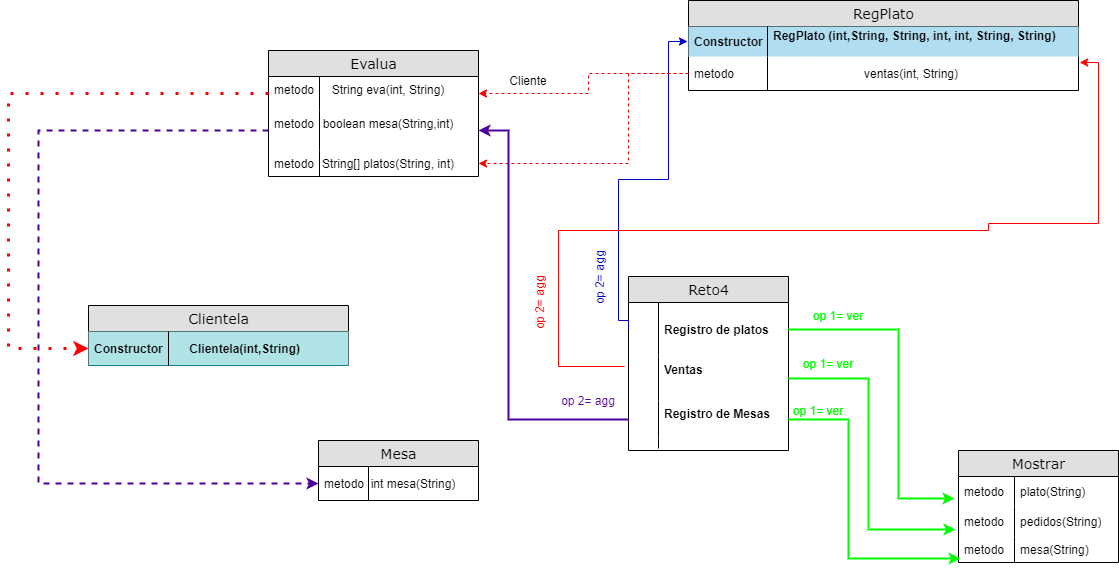

The diagram above was exported from draw.io. Its source (the exported page's mxGraphModel, read from the mxfile embedded in the PNG):
<mxGraphModel dx="2547" dy="750" grid="1" gridSize="10" guides="1" tooltips="1" connect="1" arrows="1" fold="1" page="1" pageScale="1" pageWidth="1100" pageHeight="850" background="#ffffff" math="0" shadow="0">
  <root>
    <mxCell id="0" />
    <mxCell id="1" parent="0" />
    <mxCell id="2e49270ec7c68f3f-1" value="RegPlato" style="swimlane;html=1;fontStyle=0;childLayout=stackLayout;horizontal=1;startSize=26;fillColor=#e0e0e0;horizontalStack=0;resizeParent=1;resizeLast=0;collapsible=1;marginBottom=0;swimlaneFillColor=#ffffff;align=center;rounded=0;shadow=0;comic=0;labelBackgroundColor=none;strokeWidth=1;fontFamily=Verdana;fontSize=14" parent="1" vertex="1">
      <mxGeometry x="260" y="110" width="390" height="90" as="geometry" />
    </mxCell>
    <mxCell id="2e49270ec7c68f3f-2" value="&lt;div&gt;&amp;nbsp; RegPlato (int,String, String, int, int, String, String)&lt;/div&gt;&lt;div&gt;&lt;br&gt;&lt;/div&gt;" style="shape=partialRectangle;top=0;left=0;right=0;bottom=0;html=1;align=center;verticalAlign=middle;spacingLeft=60;spacingRight=4;whiteSpace=wrap;overflow=hidden;rotatable=0;points=[[0,0.5],[1,0.5]];portConstraint=eastwest;dropTarget=0;fontStyle=1;perimeterSpacing=1;fillColor=#b1ddf0;shadow=0;sketch=0;strokeColor=none;" parent="2e49270ec7c68f3f-1" vertex="1">
      <mxGeometry y="26" width="390" height="30" as="geometry" />
    </mxCell>
    <mxCell id="2e49270ec7c68f3f-3" value="Constructor" style="shape=partialRectangle;fontStyle=1;top=0;left=0;bottom=0;html=1;fillColor=none;align=left;verticalAlign=middle;spacingLeft=4;spacingRight=4;whiteSpace=wrap;overflow=hidden;rotatable=0;points=[];portConstraint=eastwest;part=1;" parent="2e49270ec7c68f3f-2" vertex="1" connectable="0">
      <mxGeometry width="79" height="30" as="geometry" />
    </mxCell>
    <mxCell id="2e49270ec7c68f3f-4" value="ventas(int, String)" style="shape=partialRectangle;top=0;left=0;right=0;bottom=1;html=1;align=center;verticalAlign=middle;fillColor=none;spacingLeft=60;spacingRight=4;whiteSpace=wrap;overflow=hidden;rotatable=0;points=[[0,0.5],[1,0.5]];portConstraint=eastwest;dropTarget=0;fontStyle=0;strokeColor=none;" parent="2e49270ec7c68f3f-1" vertex="1">
      <mxGeometry y="56" width="390" height="34" as="geometry" />
    </mxCell>
    <mxCell id="2e49270ec7c68f3f-5" value="metodo" style="shape=partialRectangle;fontStyle=0;top=0;left=0;bottom=0;html=1;fillColor=none;align=left;verticalAlign=middle;spacingLeft=4;spacingRight=4;whiteSpace=wrap;overflow=hidden;rotatable=0;points=[];portConstraint=eastwest;part=1;" parent="2e49270ec7c68f3f-4" vertex="1" connectable="0">
      <mxGeometry width="79" height="34" as="geometry" />
    </mxCell>
    <mxCell id="2e49270ec7c68f3f-8" value="Mesa" style="swimlane;html=1;fontStyle=0;childLayout=stackLayout;horizontal=1;startSize=26;fillColor=#e0e0e0;horizontalStack=0;resizeParent=1;resizeLast=0;collapsible=1;marginBottom=0;swimlaneFillColor=#ffffff;align=center;rounded=0;shadow=0;comic=0;labelBackgroundColor=none;strokeWidth=1;fontFamily=Verdana;fontSize=14;swimlaneLine=1;" parent="1" vertex="1">
      <mxGeometry x="-110" y="550" width="160" height="60" as="geometry" />
    </mxCell>
    <mxCell id="2e49270ec7c68f3f-9" value="int mesa(String)" style="shape=partialRectangle;top=0;left=0;right=0;bottom=1;html=1;align=center;verticalAlign=middle;fillColor=none;spacingLeft=34;spacingRight=4;whiteSpace=wrap;overflow=hidden;rotatable=0;points=[[0,0.5],[1,0.5]];portConstraint=eastwest;dropTarget=0;fontStyle=0;" parent="2e49270ec7c68f3f-8" vertex="1">
      <mxGeometry y="26" width="160" height="34" as="geometry" />
    </mxCell>
    <mxCell id="2e49270ec7c68f3f-10" value="metodo" style="shape=partialRectangle;top=0;left=0;bottom=0;html=1;fillColor=none;align=left;verticalAlign=middle;spacingLeft=4;spacingRight=4;whiteSpace=wrap;overflow=hidden;rotatable=0;points=[];portConstraint=eastwest;part=1;" parent="2e49270ec7c68f3f-9" vertex="1" connectable="0">
      <mxGeometry width="50" height="34" as="geometry" />
    </mxCell>
    <mxCell id="2e49270ec7c68f3f-19" value="Evalua" style="swimlane;html=1;fontStyle=0;childLayout=stackLayout;horizontal=1;startSize=26;fillColor=#e0e0e0;horizontalStack=0;resizeParent=1;resizeLast=0;collapsible=1;marginBottom=0;swimlaneFillColor=#ffffff;align=center;rounded=0;shadow=0;comic=0;labelBackgroundColor=none;strokeWidth=1;fontFamily=Verdana;fontSize=14" parent="1" vertex="1">
      <mxGeometry x="-160" y="160" width="210" height="126" as="geometry" />
    </mxCell>
    <mxCell id="2e49270ec7c68f3f-22" value="String eva(int, String)" style="shape=partialRectangle;top=0;left=0;right=0;bottom=0;html=1;align=center;verticalAlign=top;fillColor=none;spacingLeft=34;spacingRight=4;whiteSpace=wrap;overflow=hidden;rotatable=0;points=[[0,0.5],[1,0.5]];portConstraint=eastwest;dropTarget=0;strokeColor=none;" parent="2e49270ec7c68f3f-19" vertex="1">
      <mxGeometry y="26" width="210" height="34" as="geometry" />
    </mxCell>
    <mxCell id="2e49270ec7c68f3f-23" value="metodo" style="shape=partialRectangle;top=0;left=0;bottom=0;html=1;fillColor=none;align=left;verticalAlign=top;spacingLeft=4;spacingRight=4;whiteSpace=wrap;overflow=hidden;rotatable=0;points=[];portConstraint=eastwest;part=1;" parent="2e49270ec7c68f3f-22" vertex="1" connectable="0">
      <mxGeometry width="51" height="34" as="geometry" />
    </mxCell>
    <mxCell id="2e49270ec7c68f3f-24" value="boolean mesa(String,int)" style="shape=partialRectangle;top=0;left=0;right=0;bottom=0;html=1;align=center;verticalAlign=top;fillColor=none;spacingLeft=34;spacingRight=4;whiteSpace=wrap;overflow=hidden;rotatable=0;points=[[0,0.5],[1,0.5]];portConstraint=eastwest;dropTarget=0;" parent="2e49270ec7c68f3f-19" vertex="1">
      <mxGeometry y="60" width="210" height="40" as="geometry" />
    </mxCell>
    <mxCell id="2e49270ec7c68f3f-25" value="metodo" style="shape=partialRectangle;top=0;left=0;bottom=0;html=1;fillColor=none;align=left;verticalAlign=top;spacingLeft=4;spacingRight=4;whiteSpace=wrap;overflow=hidden;rotatable=0;points=[];portConstraint=eastwest;part=1;" parent="2e49270ec7c68f3f-24" vertex="1" connectable="0">
      <mxGeometry width="51" height="40" as="geometry" />
    </mxCell>
    <mxCell id="2e49270ec7c68f3f-26" value="String[] platos(String, int)" style="shape=partialRectangle;top=0;left=0;right=0;bottom=0;html=1;align=center;verticalAlign=top;fillColor=none;spacingLeft=34;spacingRight=4;whiteSpace=wrap;overflow=hidden;rotatable=0;points=[[0,0.5],[1,0.5]];portConstraint=eastwest;dropTarget=0;" parent="2e49270ec7c68f3f-19" vertex="1">
      <mxGeometry y="100" width="210" height="26" as="geometry" />
    </mxCell>
    <mxCell id="2e49270ec7c68f3f-27" value="metodo" style="shape=partialRectangle;top=0;left=0;bottom=0;html=1;fillColor=none;align=left;verticalAlign=top;spacingLeft=4;spacingRight=4;whiteSpace=wrap;overflow=hidden;rotatable=0;points=[];portConstraint=eastwest;part=1;" parent="2e49270ec7c68f3f-26" vertex="1" connectable="0">
      <mxGeometry width="51" height="26" as="geometry" />
    </mxCell>
    <mxCell id="2e49270ec7c68f3f-30" value="Clientela" style="swimlane;html=1;fontStyle=0;childLayout=stackLayout;horizontal=1;startSize=26;fillColor=#e0e0e0;horizontalStack=0;resizeParent=1;resizeLast=0;collapsible=1;marginBottom=0;swimlaneFillColor=#ffffff;align=center;rounded=0;shadow=0;comic=0;labelBackgroundColor=none;strokeWidth=1;fontFamily=Verdana;fontSize=14" parent="1" vertex="1">
      <mxGeometry x="-340" y="415" width="260" height="60" as="geometry" />
    </mxCell>
    <mxCell id="2e49270ec7c68f3f-31" value="&amp;nbsp; &amp;nbsp; &amp;nbsp; &amp;nbsp;Clientela(int,String)" style="shape=partialRectangle;top=0;left=0;right=0;bottom=1;html=1;align=center;verticalAlign=middle;fillColor=#b0e3e6;spacingLeft=34;spacingRight=4;whiteSpace=wrap;overflow=hidden;rotatable=0;points=[[0,0.5],[1,0.5]];portConstraint=eastwest;dropTarget=0;fontStyle=1;strokeColor=#0e8088;" parent="2e49270ec7c68f3f-30" vertex="1">
      <mxGeometry y="26" width="260" height="34" as="geometry" />
    </mxCell>
    <mxCell id="2e49270ec7c68f3f-32" value="Constructor" style="shape=partialRectangle;top=0;left=0;bottom=0;html=1;fillColor=none;align=left;verticalAlign=middle;spacingLeft=4;spacingRight=4;whiteSpace=wrap;overflow=hidden;rotatable=0;points=[];portConstraint=eastwest;part=1;fontStyle=1" parent="2e49270ec7c68f3f-31" vertex="1" connectable="0">
      <mxGeometry width="80" height="34" as="geometry" />
    </mxCell>
    <mxCell id="2e49270ec7c68f3f-48" value="Mostrar" style="swimlane;html=1;fontStyle=0;childLayout=stackLayout;horizontal=1;startSize=26;fillColor=#e0e0e0;horizontalStack=0;resizeParent=1;resizeLast=0;collapsible=1;marginBottom=0;swimlaneFillColor=#ffffff;align=center;rounded=0;shadow=0;comic=0;labelBackgroundColor=none;strokeWidth=1;fontFamily=Verdana;fontSize=14" parent="1" vertex="1">
      <mxGeometry x="530" y="560" width="160" height="112" as="geometry" />
    </mxCell>
    <mxCell id="2e49270ec7c68f3f-49" value="plato(String)" style="shape=partialRectangle;top=0;left=0;right=0;bottom=0;html=1;align=left;verticalAlign=middle;fillColor=none;spacingLeft=60;spacingRight=4;whiteSpace=wrap;overflow=hidden;rotatable=0;points=[[0,0.5],[1,0.5]];portConstraint=eastwest;dropTarget=0;fontStyle=0;" parent="2e49270ec7c68f3f-48" vertex="1">
      <mxGeometry y="26" width="160" height="30" as="geometry" />
    </mxCell>
    <mxCell id="2e49270ec7c68f3f-50" value="metodo" style="shape=partialRectangle;fontStyle=0;top=0;left=0;bottom=0;html=1;fillColor=none;align=left;verticalAlign=middle;spacingLeft=4;spacingRight=4;whiteSpace=wrap;overflow=hidden;rotatable=0;points=[];portConstraint=eastwest;part=1;" parent="2e49270ec7c68f3f-49" vertex="1" connectable="0">
      <mxGeometry width="56" height="30" as="geometry" />
    </mxCell>
    <mxCell id="2e49270ec7c68f3f-51" value="pedidos(String)" style="shape=partialRectangle;top=0;left=0;right=0;bottom=1;html=1;align=left;verticalAlign=middle;fillColor=none;spacingLeft=60;spacingRight=4;whiteSpace=wrap;overflow=hidden;rotatable=0;points=[[0,0.5],[1,0.5]];portConstraint=eastwest;dropTarget=0;fontStyle=0;strokeColor=none;" parent="2e49270ec7c68f3f-48" vertex="1">
      <mxGeometry y="56" width="160" height="30" as="geometry" />
    </mxCell>
    <mxCell id="2e49270ec7c68f3f-52" value="metodo" style="shape=partialRectangle;fontStyle=0;top=0;left=0;bottom=0;html=1;fillColor=none;align=left;verticalAlign=middle;spacingLeft=4;spacingRight=4;whiteSpace=wrap;overflow=hidden;rotatable=0;points=[];portConstraint=eastwest;part=1;" parent="2e49270ec7c68f3f-51" vertex="1" connectable="0">
      <mxGeometry width="56" height="30" as="geometry" />
    </mxCell>
    <mxCell id="2e49270ec7c68f3f-53" value="mesa(String)" style="shape=partialRectangle;top=0;left=0;right=0;bottom=0;html=1;align=left;verticalAlign=top;fillColor=none;spacingLeft=60;spacingRight=4;whiteSpace=wrap;overflow=hidden;rotatable=0;points=[[0,0.5],[1,0.5]];portConstraint=eastwest;dropTarget=0;strokeColor=none;" parent="2e49270ec7c68f3f-48" vertex="1">
      <mxGeometry y="86" width="160" height="26" as="geometry" />
    </mxCell>
    <mxCell id="2e49270ec7c68f3f-54" value="metodo" style="shape=partialRectangle;top=0;left=0;bottom=0;html=1;fillColor=none;align=left;verticalAlign=top;spacingLeft=4;spacingRight=4;whiteSpace=wrap;overflow=hidden;rotatable=0;points=[];portConstraint=eastwest;part=1;" parent="2e49270ec7c68f3f-53" vertex="1" connectable="0">
      <mxGeometry width="56" height="26" as="geometry" />
    </mxCell>
    <mxCell id="2e49270ec7c68f3f-80" value="Reto4" style="swimlane;html=1;fontStyle=0;childLayout=stackLayout;horizontal=1;startSize=26;fillColor=#e0e0e0;horizontalStack=0;resizeParent=1;resizeLast=0;collapsible=1;marginBottom=0;swimlaneFillColor=#ffffff;align=center;rounded=0;shadow=0;comic=0;labelBackgroundColor=none;strokeWidth=1;fontFamily=Verdana;fontSize=14" parent="1" vertex="1">
      <mxGeometry x="200" y="386" width="160" height="174" as="geometry" />
    </mxCell>
    <mxCell id="aqSmzIXn4SQmU4V2v_Do-4" value="Registro de platos" style="shape=partialRectangle;top=0;left=0;right=0;bottom=1;html=1;align=left;verticalAlign=middle;fillColor=none;spacingLeft=34;spacingRight=4;whiteSpace=wrap;overflow=hidden;rotatable=0;points=[[0,0.5],[1,0.5]];portConstraint=eastwest;dropTarget=0;fontStyle=1;strokeColor=none;" vertex="1" parent="2e49270ec7c68f3f-80">
      <mxGeometry y="26" width="160" height="54" as="geometry" />
    </mxCell>
    <mxCell id="aqSmzIXn4SQmU4V2v_Do-5" value="" style="shape=partialRectangle;top=0;left=0;bottom=0;html=1;fillColor=none;align=left;verticalAlign=middle;spacingLeft=4;spacingRight=4;whiteSpace=wrap;overflow=hidden;rotatable=0;points=[];portConstraint=eastwest;part=1;" vertex="1" connectable="0" parent="aqSmzIXn4SQmU4V2v_Do-4">
      <mxGeometry width="30" height="54" as="geometry" />
    </mxCell>
    <mxCell id="2e49270ec7c68f3f-83" value="Ventas" style="shape=partialRectangle;top=0;left=0;right=0;bottom=0;html=1;align=left;verticalAlign=top;fillColor=none;spacingLeft=34;spacingRight=4;whiteSpace=wrap;overflow=hidden;rotatable=0;points=[[0,0.5],[1,0.5]];portConstraint=eastwest;dropTarget=0;fontStyle=1" parent="2e49270ec7c68f3f-80" vertex="1">
      <mxGeometry y="80" width="160" height="44" as="geometry" />
    </mxCell>
    <mxCell id="2e49270ec7c68f3f-84" value="" style="shape=partialRectangle;top=0;left=0;bottom=0;html=1;fillColor=none;align=left;verticalAlign=top;spacingLeft=4;spacingRight=4;whiteSpace=wrap;overflow=hidden;rotatable=0;points=[];portConstraint=eastwest;part=1;" parent="2e49270ec7c68f3f-83" vertex="1" connectable="0">
      <mxGeometry width="30" height="44" as="geometry" />
    </mxCell>
    <mxCell id="2e49270ec7c68f3f-85" value="Registro de Mesas" style="shape=partialRectangle;top=0;left=0;right=0;bottom=0;html=1;align=left;verticalAlign=top;fillColor=none;spacingLeft=34;spacingRight=4;whiteSpace=wrap;overflow=hidden;rotatable=0;points=[[0,0.5],[1,0.5]];portConstraint=eastwest;dropTarget=0;fontStyle=1" parent="2e49270ec7c68f3f-80" vertex="1">
      <mxGeometry y="124" width="160" height="38" as="geometry" />
    </mxCell>
    <mxCell id="2e49270ec7c68f3f-86" value="" style="shape=partialRectangle;top=0;left=0;bottom=0;html=1;fillColor=none;align=left;verticalAlign=top;spacingLeft=4;spacingRight=4;whiteSpace=wrap;overflow=hidden;rotatable=0;points=[];portConstraint=eastwest;part=1;" parent="2e49270ec7c68f3f-85" vertex="1" connectable="0">
      <mxGeometry width="30" height="38" as="geometry" />
    </mxCell>
    <mxCell id="2e49270ec7c68f3f-89" value="" style="shape=partialRectangle;top=0;left=0;right=0;bottom=0;html=1;align=left;verticalAlign=top;fillColor=none;spacingLeft=34;spacingRight=4;whiteSpace=wrap;overflow=hidden;rotatable=0;points=[[0,0.5],[1,0.5]];portConstraint=eastwest;dropTarget=0;" parent="2e49270ec7c68f3f-80" vertex="1">
      <mxGeometry y="162" width="160" height="10" as="geometry" />
    </mxCell>
    <mxCell id="2e49270ec7c68f3f-90" value="" style="shape=partialRectangle;top=0;left=0;bottom=0;html=1;fillColor=none;align=left;verticalAlign=top;spacingLeft=4;spacingRight=4;whiteSpace=wrap;overflow=hidden;rotatable=0;points=[];portConstraint=eastwest;part=1;" parent="2e49270ec7c68f3f-89" vertex="1" connectable="0">
      <mxGeometry width="30" height="10" as="geometry" />
    </mxCell>
    <mxCell id="aqSmzIXn4SQmU4V2v_Do-6" style="edgeStyle=orthogonalEdgeStyle;rounded=0;orthogonalLoop=1;jettySize=auto;html=1;entryX=0;entryY=0.5;entryDx=0;entryDy=0;endArrow=classic;endFill=1;strokeColor=#0000CC;exitX=0;exitY=0.5;exitDx=0;exitDy=0;" edge="1" parent="1" source="aqSmzIXn4SQmU4V2v_Do-4" target="2e49270ec7c68f3f-2">
      <mxGeometry relative="1" as="geometry">
        <Array as="points">
          <mxPoint x="200" y="430" />
          <mxPoint x="190" y="430" />
          <mxPoint x="190" y="289" />
          <mxPoint x="240" y="289" />
          <mxPoint x="240" y="151" />
        </Array>
      </mxGeometry>
    </mxCell>
    <mxCell id="aqSmzIXn4SQmU4V2v_Do-10" style="edgeStyle=orthogonalEdgeStyle;rounded=0;orthogonalLoop=1;jettySize=auto;html=1;entryX=1;entryY=0.5;entryDx=0;entryDy=0;endArrow=classic;endFill=1;dashed=1;exitX=0;exitY=0.5;exitDx=0;exitDy=0;strokeColor=#FF0000;" edge="1" parent="1" source="2e49270ec7c68f3f-4" target="2e49270ec7c68f3f-26">
      <mxGeometry relative="1" as="geometry">
        <Array as="points">
          <mxPoint x="200" y="183" />
          <mxPoint x="200" y="273" />
        </Array>
      </mxGeometry>
    </mxCell>
    <mxCell id="aqSmzIXn4SQmU4V2v_Do-11" style="edgeStyle=orthogonalEdgeStyle;rounded=0;orthogonalLoop=1;jettySize=auto;html=1;entryX=1;entryY=0.5;entryDx=0;entryDy=0;endArrow=classic;endFill=1;dashed=1;exitX=0;exitY=0.5;exitDx=0;exitDy=0;strokeColor=#FF0000;" edge="1" parent="1" source="2e49270ec7c68f3f-4" target="2e49270ec7c68f3f-22">
      <mxGeometry relative="1" as="geometry">
        <Array as="points">
          <mxPoint x="160" y="183" />
          <mxPoint x="160" y="203" />
        </Array>
      </mxGeometry>
    </mxCell>
    <mxCell id="aqSmzIXn4SQmU4V2v_Do-12" value="Cliente" style="text;html=1;strokeColor=none;fillColor=none;align=center;verticalAlign=middle;whiteSpace=wrap;rounded=0;shadow=0;sketch=0;opacity=0;" vertex="1" parent="1">
      <mxGeometry x="80" y="180" width="40" height="20" as="geometry" />
    </mxCell>
    <mxCell id="aqSmzIXn4SQmU4V2v_Do-13" style="edgeStyle=orthogonalEdgeStyle;rounded=0;orthogonalLoop=1;jettySize=auto;html=1;entryX=1.003;entryY=0.176;entryDx=0;entryDy=0;entryPerimeter=0;endArrow=classic;endFill=1;strokeColor=#FF0000;exitX=-0.025;exitY=0.227;exitDx=0;exitDy=0;exitPerimeter=0;" edge="1" parent="1" source="2e49270ec7c68f3f-83" target="2e49270ec7c68f3f-4">
      <mxGeometry relative="1" as="geometry">
        <mxPoint x="360" y="470" as="sourcePoint" />
        <Array as="points">
          <mxPoint x="130" y="476" />
          <mxPoint x="130" y="340" />
          <mxPoint x="560" y="340" />
          <mxPoint x="560" y="333" />
          <mxPoint x="670" y="333" />
          <mxPoint x="670" y="172" />
        </Array>
      </mxGeometry>
    </mxCell>
    <mxCell id="aqSmzIXn4SQmU4V2v_Do-14" style="edgeStyle=orthogonalEdgeStyle;rounded=0;orthogonalLoop=1;jettySize=auto;html=1;entryX=0;entryY=0.5;entryDx=0;entryDy=0;endArrow=classic;endFill=1;strokeColor=#FF0000;dashed=1;dashPattern=1 4;strokeWidth=3;" edge="1" parent="1" source="2e49270ec7c68f3f-22" target="2e49270ec7c68f3f-31">
      <mxGeometry relative="1" as="geometry">
        <Array as="points">
          <mxPoint x="-420" y="203" />
          <mxPoint x="-420" y="458" />
        </Array>
      </mxGeometry>
    </mxCell>
    <mxCell id="aqSmzIXn4SQmU4V2v_Do-15" style="edgeStyle=orthogonalEdgeStyle;rounded=0;orthogonalLoop=1;jettySize=auto;html=1;entryX=-0.025;entryY=0.733;entryDx=0;entryDy=0;entryPerimeter=0;endArrow=classic;endFill=1;strokeWidth=2;strokeColor=#00FF00;" edge="1" parent="1" source="aqSmzIXn4SQmU4V2v_Do-4" target="2e49270ec7c68f3f-49">
      <mxGeometry relative="1" as="geometry">
        <Array as="points">
          <mxPoint x="470" y="439" />
          <mxPoint x="470" y="608" />
        </Array>
      </mxGeometry>
    </mxCell>
    <mxCell id="aqSmzIXn4SQmU4V2v_Do-16" style="edgeStyle=orthogonalEdgeStyle;rounded=0;orthogonalLoop=1;jettySize=auto;html=1;entryX=-0.019;entryY=0.767;entryDx=0;entryDy=0;entryPerimeter=0;endArrow=classic;endFill=1;strokeColor=#00FF00;strokeWidth=2;" edge="1" parent="1" source="2e49270ec7c68f3f-83" target="2e49270ec7c68f3f-51">
      <mxGeometry relative="1" as="geometry">
        <Array as="points">
          <mxPoint x="440" y="488" />
          <mxPoint x="440" y="639" />
        </Array>
      </mxGeometry>
    </mxCell>
    <mxCell id="aqSmzIXn4SQmU4V2v_Do-17" style="edgeStyle=orthogonalEdgeStyle;rounded=0;orthogonalLoop=1;jettySize=auto;html=1;entryX=0.013;entryY=0.846;entryDx=0;entryDy=0;entryPerimeter=0;endArrow=classic;endFill=1;strokeColor=#00FF00;strokeWidth=2;" edge="1" parent="1" source="2e49270ec7c68f3f-85" target="2e49270ec7c68f3f-53">
      <mxGeometry relative="1" as="geometry">
        <Array as="points">
          <mxPoint x="420" y="529" />
          <mxPoint x="420" y="668" />
        </Array>
      </mxGeometry>
    </mxCell>
    <mxCell id="aqSmzIXn4SQmU4V2v_Do-18" style="edgeStyle=orthogonalEdgeStyle;rounded=0;orthogonalLoop=1;jettySize=auto;html=1;endArrow=classic;endFill=1;strokeWidth=2;strokeColor=#4C0099;entryX=1;entryY=0.5;entryDx=0;entryDy=0;" edge="1" parent="1" source="2e49270ec7c68f3f-85" target="2e49270ec7c68f3f-24">
      <mxGeometry relative="1" as="geometry">
        <Array as="points">
          <mxPoint x="80" y="529" />
          <mxPoint x="80" y="240" />
        </Array>
      </mxGeometry>
    </mxCell>
    <mxCell id="aqSmzIXn4SQmU4V2v_Do-19" value="op 1= ver" style="text;html=1;strokeColor=none;fillColor=none;align=center;verticalAlign=middle;whiteSpace=wrap;rounded=0;shadow=0;sketch=0;opacity=0;fontColor=#00FF00;" vertex="1" parent="1">
      <mxGeometry x="380" y="415" width="60" height="20" as="geometry" />
    </mxCell>
    <mxCell id="aqSmzIXn4SQmU4V2v_Do-20" value="op 1= ver" style="text;html=1;strokeColor=none;fillColor=none;align=center;verticalAlign=middle;whiteSpace=wrap;rounded=0;shadow=0;sketch=0;opacity=0;fontColor=#00FF00;" vertex="1" parent="1">
      <mxGeometry x="370" y="463" width="60" height="20" as="geometry" />
    </mxCell>
    <mxCell id="aqSmzIXn4SQmU4V2v_Do-21" value="op 1= ver" style="text;html=1;strokeColor=none;fillColor=none;align=center;verticalAlign=middle;whiteSpace=wrap;rounded=0;shadow=0;sketch=0;opacity=0;fontColor=#00FF00;" vertex="1" parent="1">
      <mxGeometry x="360" y="510" width="60" height="20" as="geometry" />
    </mxCell>
    <mxCell id="aqSmzIXn4SQmU4V2v_Do-22" value="op 2= agg" style="text;html=1;strokeColor=none;fillColor=none;align=center;verticalAlign=middle;whiteSpace=wrap;rounded=0;shadow=0;sketch=0;opacity=0;fontColor=#4C0099;" vertex="1" parent="1">
      <mxGeometry x="130" y="500" width="60" height="20" as="geometry" />
    </mxCell>
    <mxCell id="aqSmzIXn4SQmU4V2v_Do-23" value="op 2= agg" style="text;html=1;strokeColor=none;fillColor=none;align=center;verticalAlign=middle;whiteSpace=wrap;rounded=0;shadow=0;sketch=0;opacity=0;rotation=-90;fontColor=#FF0000;" vertex="1" parent="1">
      <mxGeometry x="80" y="400" width="60" height="25" as="geometry" />
    </mxCell>
    <mxCell id="aqSmzIXn4SQmU4V2v_Do-24" value="op 2= agg" style="text;html=1;strokeColor=none;fillColor=none;align=center;verticalAlign=middle;whiteSpace=wrap;rounded=0;shadow=0;sketch=0;opacity=0;rotation=-90;fontColor=#0000CC;" vertex="1" parent="1">
      <mxGeometry x="140" y="375" width="60" height="25" as="geometry" />
    </mxCell>
    <mxCell id="aqSmzIXn4SQmU4V2v_Do-26" style="edgeStyle=orthogonalEdgeStyle;rounded=0;orthogonalLoop=1;jettySize=auto;html=1;entryX=0;entryY=0.5;entryDx=0;entryDy=0;endArrow=classic;endFill=1;strokeColor=#4C0099;strokeWidth=2;fontColor=#00FF00;dashed=1;" edge="1" parent="1" source="2e49270ec7c68f3f-24" target="2e49270ec7c68f3f-9">
      <mxGeometry relative="1" as="geometry">
        <Array as="points">
          <mxPoint x="-390" y="240" />
          <mxPoint x="-390" y="593" />
        </Array>
      </mxGeometry>
    </mxCell>
  </root>
</mxGraphModel>